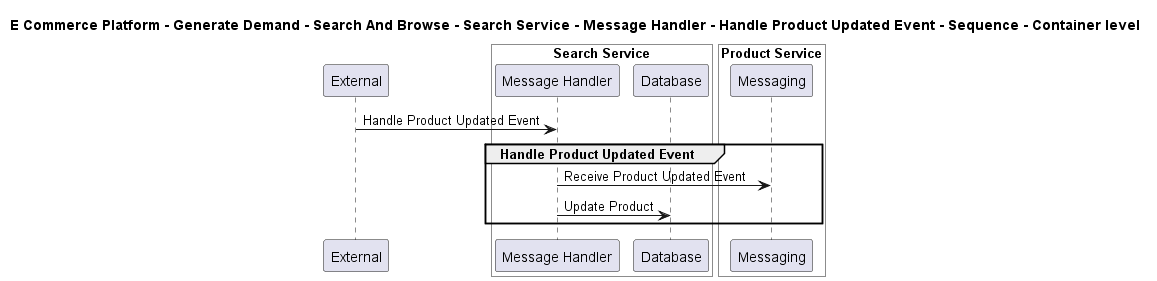

The diagram above was rendered by PlantUML. Its source (embedded in the PNG):
@startuml

title E Commerce Platform - Generate Demand - Search And Browse - Search Service - Message Handler - Handle Product Updated Event - Sequence - Container level

participant "External" as C4InterFlow.SoftwareSystems.ExternalSystem

box "Search Service" #White
    participant "Message Handler" as ECommercePlatform.GenerateDemand.SearchAndBrowse.SoftwareSystems.SearchService.Containers.MessageHandler
    participant "Database" as ECommercePlatform.GenerateDemand.SearchAndBrowse.SoftwareSystems.SearchService.Containers.Database
end box


box "Product Service" #White
    participant "Messaging" as ECommercePlatform.CreateProduct.ProductInformationManagement.SoftwareSystems.ProductService.Containers.Messaging
end box


C4InterFlow.SoftwareSystems.ExternalSystem -> ECommercePlatform.GenerateDemand.SearchAndBrowse.SoftwareSystems.SearchService.Containers.MessageHandler : Handle Product Updated Event
group Handle Product Updated Event
ECommercePlatform.GenerateDemand.SearchAndBrowse.SoftwareSystems.SearchService.Containers.MessageHandler -> ECommercePlatform.CreateProduct.ProductInformationManagement.SoftwareSystems.ProductService.Containers.Messaging : Receive Product Updated Event
ECommercePlatform.GenerateDemand.SearchAndBrowse.SoftwareSystems.SearchService.Containers.MessageHandler -> ECommercePlatform.GenerateDemand.SearchAndBrowse.SoftwareSystems.SearchService.Containers.Database : Update Product
end


@enduml